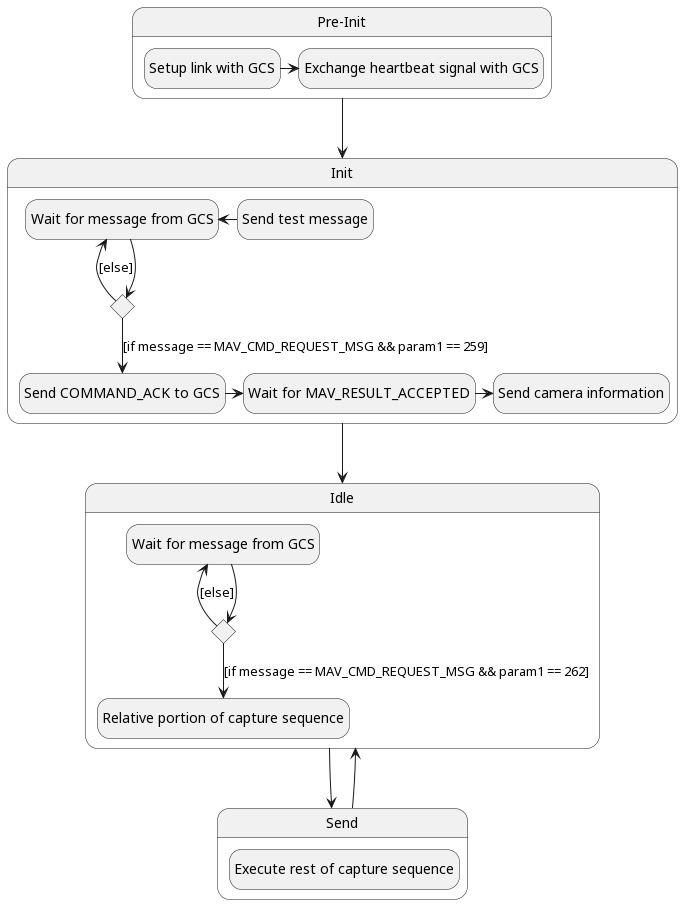

The diagram above was rendered by PlantUML. Its source (embedded in the PNG):
@startuml
hide empty description
state "Pre-Init" as preinit {
    state "Setup link with GCS" as link1
    state "Exchange heartbeat signal with GCS" as heartbeat1
    link1 -right-> heartbeat1
}

preinit --> Init

state Init {
    state "Send test message" as msg1
    state "Wait for message from GCS" as msg_gcs
    msg1 -left-> msg_gcs
    
    state c1 <<choice>>
    
    msg_gcs -down-> c1
    c1 -down-> cmd1 : [if message == MAV_CMD_REQUEST_MSG && param1 == 259]
    c1 -left-> msg_gcs : [else]
    
    state "Send COMMAND_ACK to GCS" as cmd1
    state "Wait for MAV_RESULT_ACCEPTED" as wait1
    state "Send camera information" as cam1
    
    cmd1 -right-> wait1
    wait1 -right->cam1
}

Init --> Idle

state Idle {
    state "Wait for message from GCS" as msg_gcs2
    state "Relative portion of capture sequence" as cap1

    state c2 <<choice>>
    
    msg_gcs2 -down-> c2
    c2 --> cap1 : [if message == MAV_CMD_REQUEST_MSG && param1 == 262]
    c2 -left-> msg_gcs2 : [else]

}

Idle --> Send

state Send {
    state "Execute rest of capture sequence" as exec1
}

Send -up->Idle

@enduml